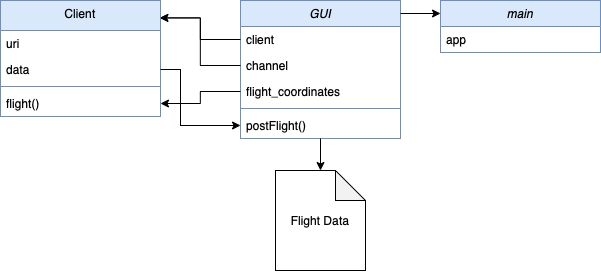

The diagram above was exported from draw.io. Its source (the exported page's mxGraphModel, read from the mxfile embedded in the PNG):
<mxGraphModel dx="1425" dy="784" grid="1" gridSize="10" guides="1" tooltips="1" connect="1" arrows="1" fold="1" page="1" pageScale="1" pageWidth="827" pageHeight="1169" math="0" shadow="0">
  <root>
    <mxCell id="WIyWlLk6GJQsqaUBKTNV-0" />
    <mxCell id="WIyWlLk6GJQsqaUBKTNV-1" parent="WIyWlLk6GJQsqaUBKTNV-0" />
    <mxCell id="zkfFHV4jXpPFQw0GAbJ--0" value="GUI" style="swimlane;fontStyle=2;align=center;verticalAlign=top;childLayout=stackLayout;horizontal=1;startSize=26;horizontalStack=0;resizeParent=1;resizeLast=0;collapsible=1;marginBottom=0;rounded=0;shadow=0;strokeWidth=1;fillColor=#dae8fc;strokeColor=#6c8ebf;" parent="WIyWlLk6GJQsqaUBKTNV-1" vertex="1">
      <mxGeometry x="280" y="120" width="160" height="138" as="geometry">
        <mxRectangle x="230" y="140" width="160" height="26" as="alternateBounds" />
      </mxGeometry>
    </mxCell>
    <mxCell id="zkfFHV4jXpPFQw0GAbJ--3" value="client" style="text;align=left;verticalAlign=top;spacingLeft=4;spacingRight=4;overflow=hidden;rotatable=0;points=[[0,0.5],[1,0.5]];portConstraint=eastwest;rounded=0;shadow=0;html=0;" parent="zkfFHV4jXpPFQw0GAbJ--0" vertex="1">
      <mxGeometry y="26" width="160" height="26" as="geometry" />
    </mxCell>
    <mxCell id="zkfFHV4jXpPFQw0GAbJ--2" value="channel" style="text;align=left;verticalAlign=top;spacingLeft=4;spacingRight=4;overflow=hidden;rotatable=0;points=[[0,0.5],[1,0.5]];portConstraint=eastwest;rounded=0;shadow=0;html=0;" parent="zkfFHV4jXpPFQw0GAbJ--0" vertex="1">
      <mxGeometry y="52" width="160" height="26" as="geometry" />
    </mxCell>
    <mxCell id="zkfFHV4jXpPFQw0GAbJ--1" value="flight_coordinates" style="text;align=left;verticalAlign=top;spacingLeft=4;spacingRight=4;overflow=hidden;rotatable=0;points=[[0,0.5],[1,0.5]];portConstraint=eastwest;" parent="zkfFHV4jXpPFQw0GAbJ--0" vertex="1">
      <mxGeometry y="78" width="160" height="26" as="geometry" />
    </mxCell>
    <mxCell id="zkfFHV4jXpPFQw0GAbJ--4" value="" style="line;html=1;strokeWidth=1;align=left;verticalAlign=middle;spacingTop=-1;spacingLeft=3;spacingRight=3;rotatable=0;labelPosition=right;points=[];portConstraint=eastwest;fillColor=#dae8fc;strokeColor=#6c8ebf;" parent="zkfFHV4jXpPFQw0GAbJ--0" vertex="1">
      <mxGeometry y="104" width="160" height="8" as="geometry" />
    </mxCell>
    <mxCell id="zkfFHV4jXpPFQw0GAbJ--5" value="postFlight()" style="text;align=left;verticalAlign=top;spacingLeft=4;spacingRight=4;overflow=hidden;rotatable=0;points=[[0,0.5],[1,0.5]];portConstraint=eastwest;" parent="zkfFHV4jXpPFQw0GAbJ--0" vertex="1">
      <mxGeometry y="112" width="160" height="26" as="geometry" />
    </mxCell>
    <mxCell id="zkfFHV4jXpPFQw0GAbJ--6" value="Client" style="swimlane;fontStyle=0;align=center;verticalAlign=top;childLayout=stackLayout;horizontal=1;startSize=30;horizontalStack=0;resizeParent=1;resizeLast=0;collapsible=1;marginBottom=0;rounded=0;shadow=0;strokeWidth=1;fillColor=#dae8fc;strokeColor=#6c8ebf;" parent="WIyWlLk6GJQsqaUBKTNV-1" vertex="1">
      <mxGeometry x="40" y="120" width="160" height="116" as="geometry">
        <mxRectangle x="130" y="380" width="160" height="26" as="alternateBounds" />
      </mxGeometry>
    </mxCell>
    <mxCell id="zkfFHV4jXpPFQw0GAbJ--8" value="uri" style="text;align=left;verticalAlign=top;spacingLeft=4;spacingRight=4;overflow=hidden;rotatable=0;points=[[0,0.5],[1,0.5]];portConstraint=eastwest;rounded=0;shadow=0;html=0;" parent="zkfFHV4jXpPFQw0GAbJ--6" vertex="1">
      <mxGeometry y="30" width="160" height="26" as="geometry" />
    </mxCell>
    <mxCell id="zkfFHV4jXpPFQw0GAbJ--7" value="data" style="text;align=left;verticalAlign=top;spacingLeft=4;spacingRight=4;overflow=hidden;rotatable=0;points=[[0,0.5],[1,0.5]];portConstraint=eastwest;" parent="zkfFHV4jXpPFQw0GAbJ--6" vertex="1">
      <mxGeometry y="56" width="160" height="26" as="geometry" />
    </mxCell>
    <mxCell id="rSFTEomWxVbixQjOizte-7" value="" style="line;html=1;strokeWidth=1;align=left;verticalAlign=middle;spacingTop=-1;spacingLeft=3;spacingRight=3;rotatable=0;labelPosition=right;points=[];portConstraint=eastwest;fillColor=#dae8fc;strokeColor=#6c8ebf;" vertex="1" parent="zkfFHV4jXpPFQw0GAbJ--6">
      <mxGeometry y="82" width="160" height="8" as="geometry" />
    </mxCell>
    <mxCell id="rSFTEomWxVbixQjOizte-1" value="flight()" style="text;align=left;verticalAlign=top;spacingLeft=4;spacingRight=4;overflow=hidden;rotatable=0;points=[[0,0.5],[1,0.5]];portConstraint=eastwest;rounded=0;shadow=0;html=0;" vertex="1" parent="zkfFHV4jXpPFQw0GAbJ--6">
      <mxGeometry y="90" width="160" height="26" as="geometry" />
    </mxCell>
    <mxCell id="rSFTEomWxVbixQjOizte-10" value="" style="endArrow=classic;html=1;rounded=0;entryX=0.5;entryY=0;entryDx=0;entryDy=0;entryPerimeter=0;" edge="1" parent="WIyWlLk6GJQsqaUBKTNV-1" source="zkfFHV4jXpPFQw0GAbJ--5" target="rSFTEomWxVbixQjOizte-15">
      <mxGeometry width="50" height="50" relative="1" as="geometry">
        <mxPoint x="360" y="260" as="sourcePoint" />
        <mxPoint x="240" y="390" as="targetPoint" />
      </mxGeometry>
    </mxCell>
    <mxCell id="rSFTEomWxVbixQjOizte-11" value="" style="edgeStyle=elbowEdgeStyle;elbow=horizontal;endArrow=classic;html=1;rounded=0;exitX=0;exitY=0.5;exitDx=0;exitDy=0;entryX=0.996;entryY=0.15;entryDx=0;entryDy=0;entryPerimeter=0;" edge="1" parent="WIyWlLk6GJQsqaUBKTNV-1" source="zkfFHV4jXpPFQw0GAbJ--3" target="zkfFHV4jXpPFQw0GAbJ--6">
      <mxGeometry width="50" height="50" relative="1" as="geometry">
        <mxPoint x="380" y="570" as="sourcePoint" />
        <mxPoint x="200" y="130" as="targetPoint" />
      </mxGeometry>
    </mxCell>
    <mxCell id="rSFTEomWxVbixQjOizte-12" value="" style="edgeStyle=elbowEdgeStyle;elbow=horizontal;endArrow=classic;html=1;rounded=0;exitX=0;exitY=0.5;exitDx=0;exitDy=0;" edge="1" parent="WIyWlLk6GJQsqaUBKTNV-1" source="zkfFHV4jXpPFQw0GAbJ--1" target="rSFTEomWxVbixQjOizte-1">
      <mxGeometry width="50" height="50" relative="1" as="geometry">
        <mxPoint x="290" y="169" as="sourcePoint" />
        <mxPoint x="210" y="140" as="targetPoint" />
      </mxGeometry>
    </mxCell>
    <mxCell id="rSFTEomWxVbixQjOizte-13" value="" style="edgeStyle=elbowEdgeStyle;elbow=horizontal;endArrow=classic;html=1;rounded=0;exitX=1;exitY=0.5;exitDx=0;exitDy=0;entryX=0;entryY=0.5;entryDx=0;entryDy=0;" edge="1" parent="WIyWlLk6GJQsqaUBKTNV-1" source="zkfFHV4jXpPFQw0GAbJ--7" target="zkfFHV4jXpPFQw0GAbJ--5">
      <mxGeometry width="50" height="50" relative="1" as="geometry">
        <mxPoint x="290" y="221" as="sourcePoint" />
        <mxPoint x="210" y="259" as="targetPoint" />
        <Array as="points">
          <mxPoint x="220" y="200" />
        </Array>
      </mxGeometry>
    </mxCell>
    <mxCell id="rSFTEomWxVbixQjOizte-14" value="" style="edgeStyle=elbowEdgeStyle;elbow=horizontal;endArrow=classic;html=1;rounded=0;exitX=0;exitY=0.5;exitDx=0;exitDy=0;entryX=0.996;entryY=0.15;entryDx=0;entryDy=0;entryPerimeter=0;" edge="1" parent="WIyWlLk6GJQsqaUBKTNV-1" source="zkfFHV4jXpPFQw0GAbJ--2" target="zkfFHV4jXpPFQw0GAbJ--6">
      <mxGeometry width="50" height="50" relative="1" as="geometry">
        <mxPoint x="290" y="169" as="sourcePoint" />
        <mxPoint x="200" y="128" as="targetPoint" />
        <Array as="points" />
      </mxGeometry>
    </mxCell>
    <mxCell id="rSFTEomWxVbixQjOizte-15" value="Flight Data" style="shape=note;whiteSpace=wrap;html=1;backgroundOutline=1;darkOpacity=0.05;strokeColor=default;" vertex="1" parent="WIyWlLk6GJQsqaUBKTNV-1">
      <mxGeometry x="315" y="290" width="90" height="100" as="geometry" />
    </mxCell>
    <mxCell id="rSFTEomWxVbixQjOizte-16" value="main" style="swimlane;fontStyle=2;align=center;verticalAlign=top;childLayout=stackLayout;horizontal=1;startSize=26;horizontalStack=0;resizeParent=1;resizeLast=0;collapsible=1;marginBottom=0;rounded=0;shadow=0;strokeWidth=1;fillColor=#dae8fc;strokeColor=#6c8ebf;" vertex="1" parent="WIyWlLk6GJQsqaUBKTNV-1">
      <mxGeometry x="480" y="120" width="160" height="52" as="geometry">
        <mxRectangle x="230" y="140" width="160" height="26" as="alternateBounds" />
      </mxGeometry>
    </mxCell>
    <mxCell id="rSFTEomWxVbixQjOizte-17" value="app" style="text;align=left;verticalAlign=top;spacingLeft=4;spacingRight=4;overflow=hidden;rotatable=0;points=[[0,0.5],[1,0.5]];portConstraint=eastwest;rounded=0;shadow=0;html=0;" vertex="1" parent="rSFTEomWxVbixQjOizte-16">
      <mxGeometry y="26" width="160" height="26" as="geometry" />
    </mxCell>
    <mxCell id="rSFTEomWxVbixQjOizte-22" value="" style="edgeStyle=elbowEdgeStyle;elbow=horizontal;endArrow=classic;html=1;rounded=0;entryX=0;entryY=0.25;entryDx=0;entryDy=0;" edge="1" parent="WIyWlLk6GJQsqaUBKTNV-1" target="rSFTEomWxVbixQjOizte-16">
      <mxGeometry width="50" height="50" relative="1" as="geometry">
        <mxPoint x="440" y="133" as="sourcePoint" />
        <mxPoint x="290" y="255" as="targetPoint" />
        <Array as="points" />
      </mxGeometry>
    </mxCell>
  </root>
</mxGraphModel>